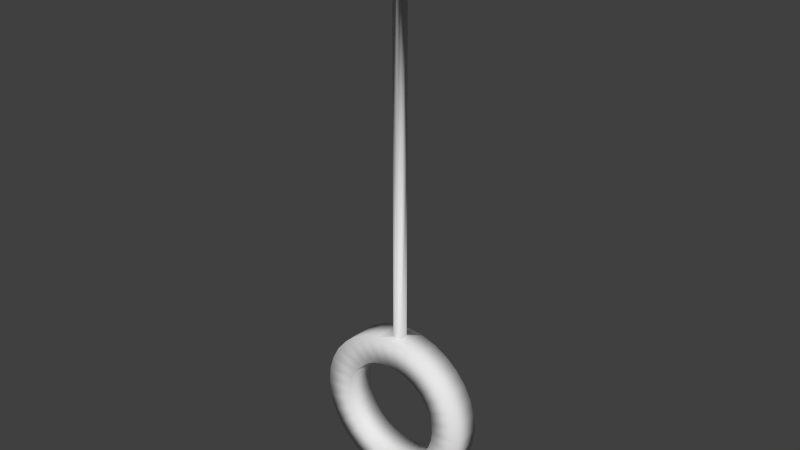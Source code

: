 # Source: Pendulum.blend  (saved by Blender 2.72.0; exported with 4.5.12 LTS)
import bpy
from mathutils import Matrix  # noqa: F401  (used for matrix-valued properties, if any)

bpy.ops.wm.read_factory_settings(use_empty=True)
scene = bpy.context.scene
scene.name = 'Scene'

# ---- collections
col_collection_1 = bpy.data.collections.new('Collection 1'); scene.collection.children.link(col_collection_1)

# ---- world
world_world = bpy.data.worlds.new('World'); scene.world = world_world
world_world.color = (0.05088, 0.05088, 0.05088)
world_world.use_sun_shadow = False
world_world.sun_shadow_jitter_overblur = 0.0
world_world.cycles.sampling_method = 'MANUAL'
world_world.cycles.sample_map_resolution = 256

# ---- meshes
me_circle = bpy.data.meshes.new('Circle')
me_circle.from_pydata([(0.0, 1.0, 0.0), (-0.1951, 0.9808, 0.0), (-0.3827, 0.9239, 0.0), (-0.5556, 0.8315, 0.0), (-0.7071, 0.7071, 0.0), (-0.8315, 0.5556, 0.0), (-0.9239, 0.3827, 0.0), (-0.9808, 0.1951, 0.0), (-1.0, 7.55e-08, 0.0), (-0.9808, -0.1951, 0.0), (-0.9239, -0.3827, 0.0), (-0.8315, -0.5556, 0.0), (-0.7071, -0.7071, 0.0), (-0.5556, -0.8315, 0.0), (-0.3827, -0.9239, 0.0), (-0.1951, -0.9808, 0.0), (3.258e-07, -1.0, 0.0), (0.1951, -0.9808, 0.0), (0.3827, -0.9239, 0.0), (0.5556, -0.8315, 0.0), (0.7071, -0.7071, 0.0), (0.8315, -0.5556, 0.0), (0.9239, -0.3827, 0.0), (0.9808, -0.1951, 0.0), (1.0, 9.656e-07, 0.0), (0.9808, 0.1951, 0.0), (0.9239, 0.3827, 0.0), (0.8315, 0.5556, 0.0), (0.7071, 0.7071, 0.0), (0.5556, 0.8315, 0.0), (0.3827, 0.9239, 0.0), (0.1951, 0.9808, 0.0), (-4.211e-08, 0.6454, -2.868e-31), (-0.1259, 0.633, 4.713e-25), (-0.247, 0.5963, 9.244e-25), (-0.3586, 0.5366, 1.342e-24), (-0.4564, 0.4564, 1.708e-24), (-0.5366, 0.3586, 2.008e-24), (-0.5963, 0.247, 2.232e-24), (-0.633, 0.1259, 2.369e-24), (-0.6454, 1.498e-07, 2.416e-24), (-0.633, -0.1259, 2.369e-24), (-0.5963, -0.247, 2.232e-24), (-0.5366, -0.3586, 2.008e-24), (-0.4564, -0.4564, 1.708e-24), (-0.3586, -0.5366, 1.342e-24), (-0.247, -0.5963, 9.244e-25), (-0.1259, -0.633, 4.713e-25), (1.682e-07, -0.6454, -1.074e-30), (0.1259, -0.633, -4.713e-25), (0.247, -0.5963, -9.244e-25), (0.3586, -0.5366, -1.342e-24), (0.4564, -0.4564, -1.708e-24), (0.5366, -0.3586, -2.008e-24), (0.5963, -0.247, -2.232e-24), (0.633, -0.1259, -2.369e-24), (0.6454, 7.242e-07, -2.416e-24), (0.633, 0.1259, -2.369e-24), (0.5963, 0.247, -2.232e-24), (0.5366, 0.3586, -2.008e-24), (0.4564, 0.4564, -1.708e-24), (0.3586, 0.5366, -1.342e-24), (0.247, 0.5963, -9.244e-25), (0.1259, 0.633, -4.713e-25), (3.088e-07, 1.247, 1.409e-08), (-0.3152, 1.216, 1.409e-08), (0.3152, 1.216, 1.409e-08), (8.254e-17, 1.0, 0.3717), (-0.1951, 0.9808, 0.3717), (-0.3827, 0.9239, 0.3717), (-0.5556, 0.8315, 0.3717), (-0.7071, 0.7071, 0.3717), (-0.8315, 0.5556, 0.3717), (-0.9239, 0.3827, 0.3717), (-0.9808, 0.1951, 0.3717), (-1.0, 1.036e-07, 0.3717), (-0.9808, -0.1951, 0.3717), (-0.9239, -0.3827, 0.3717), (-0.8315, -0.5556, 0.3717), (-0.7071, -0.7071, 0.3717), (-0.5556, -0.8315, 0.3717), (-0.3827, -0.9239, 0.3717), (-0.1951, -0.9808, 0.3717), (3.258e-07, -1.0, 0.3717), (0.1951, -0.9808, 0.3717), (0.3827, -0.9239, 0.3717), (0.5556, -0.8315, 0.3717), (0.7071, -0.7071, 0.3717), (0.8315, -0.5556, 0.3717), (0.9239, -0.3827, 0.3717), (0.9808, -0.1951, 0.3717), (1.0, 9.937e-07, 0.3717), (0.9808, 0.1951, 0.3717), (0.9239, 0.3827, 0.3717), (0.8315, 0.5556, 0.3717), (0.7071, 0.7071, 0.3717), (0.5556, 0.8315, 0.3717), (0.3827, 0.9239, 0.3717), (0.1951, 0.9808, 0.3717), (-4.211e-08, 0.6454, 0.3717), (-0.1259, 0.633, 0.3717), (-0.247, 0.5963, 0.3717), (-0.3586, 0.5366, 0.3717), (-0.4564, 0.4564, 0.3717), (-0.5366, 0.3586, 0.3717), (-0.5963, 0.247, 0.3717), (-0.633, 0.1259, 0.3717), (-0.6454, 1.778e-07, 0.3717), (-0.633, -0.1259, 0.3717), (-0.5963, -0.247, 0.3717), (-0.5366, -0.3586, 0.3717), (-0.4564, -0.4564, 0.3717), (-0.3586, -0.5366, 0.3717), (-0.247, -0.5963, 0.3717), (-0.1259, -0.633, 0.3717), (1.682e-07, -0.6454, 0.3717), (0.1259, -0.633, 0.3717), (0.247, -0.5963, 0.3717), (0.3586, -0.5366, 0.3717), (0.4564, -0.4564, 0.3717), (0.5366, -0.3586, 0.3717), (0.5963, -0.247, 0.3717), (0.633, -0.1259, 0.3717), (0.6454, 7.523e-07, 0.3717), (0.633, 0.1259, 0.3717), (0.5963, 0.247, 0.3717), (0.5366, 0.3586, 0.3717), (0.4564, 0.4564, 0.3717), (0.3586, 0.5366, 0.3717), (0.247, 0.5963, 0.3717), (0.1259, 0.633, 0.3717), (3.088e-07, 1.247, 0.3717), (-0.3152, 1.216, 0.3717), (0.3152, 1.216, 0.3717), (-0.057, -0.9853, 0.1316), (3.237e-07, -0.9909, 0.1316), (0.057, -0.9853, 0.1316), (-0.057, -0.9853, 0.2402), (3.237e-07, -0.9909, 0.2402), (0.057, -0.9853, 0.2402), (-0.057, -3.178, 0.1316), (1.473e-06, -3.184, 0.1316), (0.057, -3.178, 0.1316), (-0.057, -3.178, 0.2402), (1.473e-06, -3.184, 0.2402), (0.057, -3.178, 0.2402), (-0.057, -5.561, 0.1316), (1.5e-06, -5.567, 0.1316), (0.057, -5.561, 0.1316), (-0.057, -5.561, 0.2402), (1.5e-06, -5.567, 0.2402), (0.057, -5.561, 0.2402), (-0.1895, -5.557, 0.005312), (1.507e-06, -5.575, 0.005312), (0.1895, -5.557, 0.005312), (-0.1895, -5.557, 0.3664), (1.507e-06, -5.575, 0.3664), (0.1895, -5.557, 0.3664), (-0.1895, -6.155, 0.005312), (1.516e-06, -6.174, 0.005312), (0.1895, -6.155, 0.005312), (-0.1895, -6.155, 0.3664), (1.516e-06, -6.174, 0.3664), (0.1895, -6.155, 0.3664), (-0.08459, -5.726, 0.1053), (1.499e-06, -5.734, 0.1053), (0.0846, -5.726, 0.1053), (-0.08459, -5.726, 0.2665), (1.499e-06, -5.734, 0.2665), (0.0846, -5.726, 0.2665), (-0.08459, -5.993, 0.1053), (1.503e-06, -6.001, 0.1053), (0.0846, -5.993, 0.1053), (-0.08459, -5.993, 0.2665), (1.503e-06, -6.001, 0.2665), (0.0846, -5.993, 0.2665)], [], [(24, 56, 57, 25), (2, 34, 35, 3), (13, 45, 46, 14), (22, 54, 55, 23), (0, 32, 33, 1), (11, 43, 44, 12), (31, 63, 32, 0), (20, 52, 53, 21), (9, 41, 42, 10), (29, 61, 62, 30), (18, 50, 51, 19), (7, 39, 40, 8), (27, 59, 60, 28), (16, 48, 49, 17), (5, 37, 38, 6), (25, 57, 58, 26), (3, 35, 36, 4), (14, 46, 47, 15), (23, 55, 56, 24), (1, 33, 34, 2), (12, 44, 45, 13), (21, 53, 54, 22), (10, 42, 43, 11), (30, 62, 63, 31), (19, 51, 52, 20), (8, 40, 41, 9), (28, 60, 61, 29), (17, 49, 50, 18), (6, 38, 39, 7), (26, 58, 59, 27), (4, 36, 37, 5), (15, 47, 48, 16), (0, 64, 66, 31), (1, 65, 64, 0), (91, 92, 124, 123), (69, 70, 102, 101), (80, 81, 113, 112), (89, 90, 122, 121), (67, 68, 100, 99), (78, 79, 111, 110), (98, 67, 99, 130), (87, 88, 120, 119), (76, 77, 109, 108), (96, 97, 129, 128), (85, 86, 118, 117), (74, 75, 107, 106), (94, 95, 127, 126), (83, 84, 116, 115), (72, 73, 105, 104), (92, 93, 125, 124), (70, 71, 103, 102), (81, 82, 114, 113), (90, 91, 123, 122), (68, 69, 101, 100), (79, 80, 112, 111), (88, 89, 121, 120), (77, 78, 110, 109), (97, 98, 130, 129), (86, 87, 119, 118), (75, 76, 108, 107), (95, 96, 128, 127), (84, 85, 117, 116), (73, 74, 106, 105), (93, 94, 126, 125), (71, 72, 104, 103), (82, 83, 115, 114), (67, 98, 133, 131), (68, 67, 131, 132), (62, 61, 128, 129), (24, 25, 92, 91), (2, 3, 70, 69), (40, 39, 106, 107), (55, 54, 121, 122), (17, 18, 85, 84), (33, 32, 99, 100), (10, 11, 78, 77), (48, 47, 114, 115), (31, 66, 133, 98), (63, 62, 129, 130), (25, 26, 93, 92), (3, 4, 71, 70), (41, 40, 107, 108), (56, 55, 122, 123), (18, 19, 86, 85), (34, 33, 100, 101), (49, 48, 115, 116), (11, 12, 79, 78), (65, 1, 68, 132), (32, 63, 130, 99), (26, 27, 94, 93), (4, 5, 72, 71), (42, 41, 108, 109), (57, 56, 123, 124), (19, 20, 87, 86), (35, 34, 101, 102), (12, 13, 80, 79), (50, 49, 116, 117), (27, 28, 95, 94), (5, 6, 73, 72), (43, 42, 109, 110), (58, 57, 124, 125), (20, 21, 88, 87), (36, 35, 102, 103), (13, 14, 81, 80), (51, 50, 117, 118), (28, 29, 96, 95), (6, 7, 74, 73), (44, 43, 110, 111), (59, 58, 125, 126), (21, 22, 89, 88), (37, 36, 103, 104), (14, 15, 82, 81), (52, 51, 118, 119), (29, 30, 97, 96), (7, 8, 75, 74), (45, 44, 111, 112), (64, 65, 132, 131), (60, 59, 126, 127), (22, 23, 90, 89), (38, 37, 104, 105), (17, 84, 139, 136), (53, 52, 119, 120), (30, 31, 98, 97), (8, 9, 76, 75), (46, 45, 112, 113), (66, 64, 131, 133), (61, 60, 127, 128), (23, 24, 91, 90), (39, 38, 105, 106), (1, 2, 69, 68), (82, 15, 134, 137), (54, 53, 120, 121), (9, 10, 77, 76), (47, 46, 113, 114), (136, 139, 145, 142), (137, 134, 140, 143), (84, 83, 138, 139), (83, 82, 137, 138), (16, 17, 136, 135), (15, 16, 135, 134), (142, 145, 151, 148), (143, 140, 146, 149), (139, 138, 144, 145), (138, 137, 143, 144), (135, 136, 142, 141), (134, 135, 141, 140), (148, 151, 157, 154), (149, 146, 152, 155), (145, 144, 150, 151), (144, 143, 149, 150), (141, 142, 148, 147), (140, 141, 147, 146), (154, 157, 163, 160), (155, 152, 158, 161), (151, 150, 156, 157), (150, 149, 155, 156), (147, 148, 154, 153), (146, 147, 153, 152), (158, 159, 162, 161), (159, 160, 163, 162), (162, 163, 175, 174), (158, 152, 164, 170), (154, 160, 172, 166), (163, 157, 169, 175), (161, 162, 174, 173), (160, 159, 171, 172), (159, 158, 170, 171), (155, 161, 173, 167), (157, 156, 168, 169), (156, 155, 167, 168), (153, 154, 166, 165), (152, 153, 165, 164), (164, 167, 173, 170), (170, 173, 174, 171), (171, 174, 175, 172), (172, 175, 169, 166), (166, 169, 168, 165), (165, 168, 167, 164)])
me_circle.polygons.foreach_set('use_smooth', [True] * 178)
me_circle.use_remesh_preserve_volume = False
me_circle.use_remesh_preserve_attributes = False
me_circle.use_mirror_vertex_groups = False
me_circle.update()

# ---- objects
ob_circle = bpy.data.objects.new('Circle', me_circle)

# ---- transforms, parenting, visibility, modifiers, constraints
ob_circle.location = (0.0, 0.0, 0.0)
ob_circle.rotation_euler = (-1.571, -2.22e-16, 2.22e-16)
ob_circle.lineart.crease_threshold = 0.0

# ---- collection membership
col_collection_1.objects.link(ob_circle)

# ---- scene / render settings (as saved in the file)
scene.frame_start = 1; scene.frame_end = 250; scene.frame_set(1)
scene.render.engine = 'BLENDER_EEVEE_NEXT'
scene.render.resolution_percentage = 50
scene.render.dither_intensity = 0.0
scene.cycles.use_denoising = False
scene.cycles.samples = 10
scene.cycles.sampling_pattern = 'TABULATED_SOBOL'
scene.cycles.light_sampling_threshold = 0.0
scene.cycles.use_adaptive_sampling = False
scene.cycles.use_light_tree = False
scene.cycles.blur_glossy = 0.0
scene.cycles.pixel_filter_type = 'GAUSSIAN'
scene.cycles.sample_clamp_indirect = 0.0
scene.view_settings.view_transform = 'Standard'
bpy.context.view_layer.update()

# ---- added for rendering (the .blend has no active camera and no usable light): camera, sun
cam_auto = bpy.data.cameras.new('AutoCamera')
cam_auto.lens = 50.0
cam_auto.sensor_width = 36.0
cam_auto.clip_end = 1000.0
ob_auto_camera = bpy.data.objects.new('AutoCamera', cam_auto)
scene.collection.objects.link(ob_auto_camera)
ob_auto_camera.location = (7.1197, -8.35777, 8.15912)
ob_auto_camera.rotation_euler = (1.09748, -7.21219e-08, 0.694738)
scene.camera = ob_auto_camera
light_auto_sun = bpy.data.lights.new('AutoSun', 'SUN')
light_auto_sun.energy = 3.0
light_auto_sun.angle = 0.0523599
ob_auto_sun = bpy.data.objects.new('AutoSun', light_auto_sun)
scene.collection.objects.link(ob_auto_sun)
ob_auto_sun.rotation_euler = (0.872665, 0.174533, 0.523599)
bpy.context.view_layer.update()

